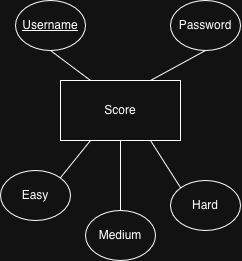

The diagram above was exported from draw.io. Its source (the exported page's mxGraphModel, read from the mxfile embedded in the PNG):
<mxGraphModel dx="1067" dy="633" grid="1" gridSize="10" guides="1" tooltips="1" connect="1" arrows="1" fold="1" page="1" pageScale="1" pageWidth="827" pageHeight="1169" math="0" shadow="0">
  <root>
    <mxCell id="0" />
    <mxCell id="1" parent="0" />
    <mxCell id="WirEbVS-HOEZieBHan-N-1" parent="1" style="rounded=0;whiteSpace=wrap;html=1;" value="&lt;div&gt;Score&lt;/div&gt;" vertex="1">
      <mxGeometry height="60" width="120" x="160" y="190" as="geometry" />
    </mxCell>
    <mxCell id="WirEbVS-HOEZieBHan-N-3" edge="1" parent="1" source="Ltpdxoxe8XXIWSQEqyyM-1" style="endArrow=none;html=1;rounded=0;entryX=0.25;entryY=0;entryDx=0;entryDy=0;exitX=0.5;exitY=1;exitDx=0;exitDy=0;" target="WirEbVS-HOEZieBHan-N-1" value="">
      <mxGeometry height="50" relative="1" width="50" as="geometry">
        <mxPoint x="153.20000000000005" y="157.9000000000001" as="sourcePoint" />
        <mxPoint x="440" y="280" as="targetPoint" />
      </mxGeometry>
    </mxCell>
    <mxCell id="WirEbVS-HOEZieBHan-N-4" parent="1" style="ellipse;whiteSpace=wrap;html=1;" value="Password" vertex="1">
      <mxGeometry height="50" width="70" x="270" y="110" as="geometry" />
    </mxCell>
    <mxCell id="WirEbVS-HOEZieBHan-N-5" edge="1" parent="1" source="WirEbVS-HOEZieBHan-N-4" style="endArrow=none;html=1;rounded=0;entryX=0.75;entryY=0;entryDx=0;entryDy=0;exitX=0.5;exitY=1;exitDx=0;exitDy=0;" target="WirEbVS-HOEZieBHan-N-1" value="">
      <mxGeometry height="50" relative="1" width="50" as="geometry">
        <mxPoint x="285" y="160" as="sourcePoint" />
        <mxPoint x="270" y="170" as="targetPoint" />
      </mxGeometry>
    </mxCell>
    <mxCell id="WirEbVS-HOEZieBHan-N-6" parent="1" style="ellipse;whiteSpace=wrap;html=1;" value="&lt;div&gt;Easy&lt;/div&gt;" vertex="1">
      <mxGeometry height="50" width="70" x="100" y="280" as="geometry" />
    </mxCell>
    <mxCell id="WirEbVS-HOEZieBHan-N-7" edge="1" parent="1" source="WirEbVS-HOEZieBHan-N-6" style="endArrow=none;html=1;rounded=0;exitX=1;exitY=0;exitDx=0;exitDy=0;entryX=0.25;entryY=1;entryDx=0;entryDy=0;" target="WirEbVS-HOEZieBHan-N-1" value="">
      <mxGeometry height="50" relative="1" width="50" as="geometry">
        <mxPoint x="445" y="520" as="sourcePoint" />
        <mxPoint x="80" y="340" as="targetPoint" />
      </mxGeometry>
    </mxCell>
    <mxCell id="WirEbVS-HOEZieBHan-N-8" parent="1" style="ellipse;whiteSpace=wrap;html=1;" value="Medium" vertex="1">
      <mxGeometry height="50" width="70" x="185" y="320" as="geometry" />
    </mxCell>
    <mxCell id="WirEbVS-HOEZieBHan-N-9" edge="1" parent="1" source="WirEbVS-HOEZieBHan-N-8" style="endArrow=none;html=1;rounded=0;exitX=0.5;exitY=0;exitDx=0;exitDy=0;entryX=0.5;entryY=1;entryDx=0;entryDy=0;" target="WirEbVS-HOEZieBHan-N-1" value="">
      <mxGeometry height="50" relative="1" width="50" as="geometry">
        <mxPoint x="525" y="560" as="sourcePoint" />
        <mxPoint x="160" y="230" as="targetPoint" />
      </mxGeometry>
    </mxCell>
    <mxCell id="WirEbVS-HOEZieBHan-N-10" parent="1" style="ellipse;whiteSpace=wrap;html=1;" value="Hard" vertex="1">
      <mxGeometry height="50" width="70" x="270" y="290" as="geometry" />
    </mxCell>
    <mxCell id="WirEbVS-HOEZieBHan-N-11" edge="1" parent="1" source="WirEbVS-HOEZieBHan-N-10" style="endArrow=none;html=1;rounded=0;exitX=0;exitY=0;exitDx=0;exitDy=0;entryX=0.75;entryY=1;entryDx=0;entryDy=0;" target="WirEbVS-HOEZieBHan-N-1" value="">
      <mxGeometry height="50" relative="1" width="50" as="geometry">
        <mxPoint x="605" y="530" as="sourcePoint" />
        <mxPoint x="200" y="150" as="targetPoint" />
      </mxGeometry>
    </mxCell>
    <mxCell id="Ltpdxoxe8XXIWSQEqyyM-1" parent="1" style="ellipse;whiteSpace=wrap;html=1;align=center;fontStyle=4;" value="Username" vertex="1">
      <mxGeometry height="50" width="70" x="115" y="110" as="geometry" />
    </mxCell>
  </root>
</mxGraphModel>